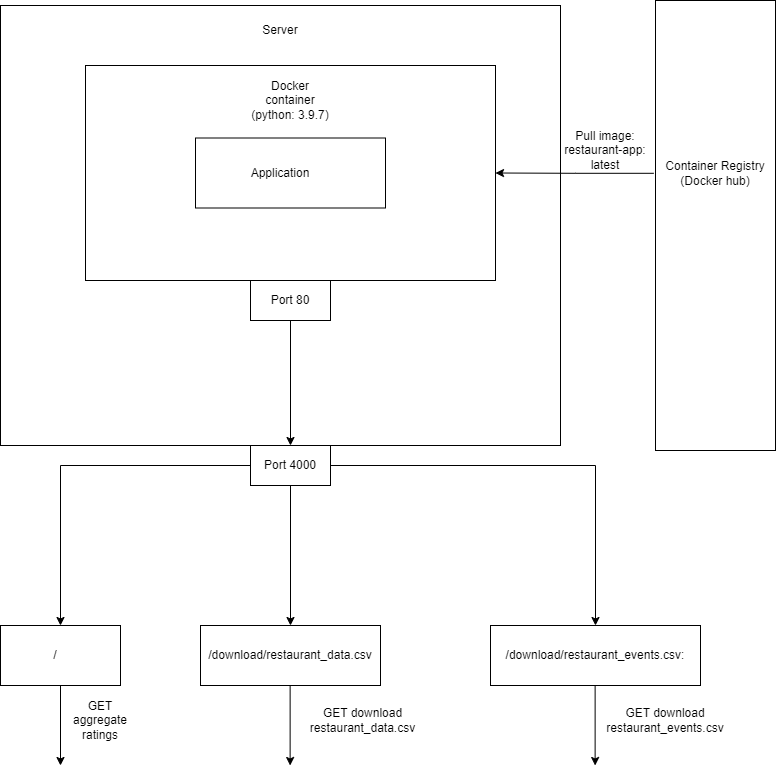

The diagram above was exported from draw.io. Its source (the exported page's mxGraphModel, read from the mxfile embedded in the PNG):
<mxGraphModel dx="1434" dy="750" grid="1" gridSize="10" guides="1" tooltips="1" connect="1" arrows="1" fold="1" page="1" pageScale="1" pageWidth="827" pageHeight="1169" math="0" shadow="0">
  <root>
    <mxCell id="0" />
    <mxCell id="1" parent="0" />
    <mxCell id="g1QDwC85sD16Sms51a_H-2" value="" style="rounded=0;whiteSpace=wrap;html=1;rotation=-90;" parent="1" vertex="1">
      <mxGeometry x="530" y="200" width="450" height="120" as="geometry" />
    </mxCell>
    <mxCell id="g1QDwC85sD16Sms51a_H-3" value="Container Registry&lt;br&gt;(Docker hub)" style="text;html=1;strokeColor=none;fillColor=none;align=center;verticalAlign=middle;whiteSpace=wrap;rounded=0;" parent="1" vertex="1">
      <mxGeometry x="700" y="172.5" width="110" height="70" as="geometry" />
    </mxCell>
    <mxCell id="g1QDwC85sD16Sms51a_H-4" value="" style="rounded=0;whiteSpace=wrap;html=1;" parent="1" vertex="1">
      <mxGeometry x="40" y="40" width="560" height="440" as="geometry" />
    </mxCell>
    <mxCell id="g1QDwC85sD16Sms51a_H-7" value="" style="rounded=0;whiteSpace=wrap;html=1;" parent="1" vertex="1">
      <mxGeometry x="125" y="100" width="410" height="215" as="geometry" />
    </mxCell>
    <mxCell id="g1QDwC85sD16Sms51a_H-5" value="Docker container (python: 3.9.7)" style="text;html=1;strokeColor=none;fillColor=none;align=center;verticalAlign=middle;whiteSpace=wrap;rounded=0;" parent="1" vertex="1">
      <mxGeometry x="285" y="110" width="90" height="50" as="geometry" />
    </mxCell>
    <mxCell id="g1QDwC85sD16Sms51a_H-11" style="edgeStyle=orthogonalEdgeStyle;rounded=0;orthogonalLoop=1;jettySize=auto;html=1;exitX=0.616;exitY=-0.015;exitDx=0;exitDy=0;exitPerimeter=0;" parent="1" source="g1QDwC85sD16Sms51a_H-2" target="g1QDwC85sD16Sms51a_H-7" edge="1">
      <mxGeometry relative="1" as="geometry">
        <mxPoint x="680" y="208" as="sourcePoint" />
      </mxGeometry>
    </mxCell>
    <mxCell id="g1QDwC85sD16Sms51a_H-6" value="" style="rounded=0;whiteSpace=wrap;html=1;" parent="1" vertex="1">
      <mxGeometry x="235" y="172.5" width="190" height="70" as="geometry" />
    </mxCell>
    <mxCell id="g1QDwC85sD16Sms51a_H-8" value="Application" style="text;html=1;strokeColor=none;fillColor=none;align=center;verticalAlign=middle;whiteSpace=wrap;rounded=0;" parent="1" vertex="1">
      <mxGeometry x="290" y="192.5" width="60" height="30" as="geometry" />
    </mxCell>
    <mxCell id="g1QDwC85sD16Sms51a_H-9" value="Server" style="text;html=1;strokeColor=none;fillColor=none;align=center;verticalAlign=middle;whiteSpace=wrap;rounded=0;" parent="1" vertex="1">
      <mxGeometry x="290" y="50" width="60" height="30" as="geometry" />
    </mxCell>
    <mxCell id="g1QDwC85sD16Sms51a_H-13" value="Pull image:&lt;br&gt;restaurant-app: latest" style="text;html=1;strokeColor=none;fillColor=none;align=center;verticalAlign=middle;whiteSpace=wrap;rounded=0;" parent="1" vertex="1">
      <mxGeometry x="600" y="160" width="90" height="50" as="geometry" />
    </mxCell>
    <mxCell id="Ux_S10V8FB0lo7fHF2h9-1" value="" style="rounded=0;whiteSpace=wrap;html=1;" parent="1" vertex="1">
      <mxGeometry x="290" y="315" width="80" height="40" as="geometry" />
    </mxCell>
    <mxCell id="Ux_S10V8FB0lo7fHF2h9-2" value="Port 80" style="text;html=1;strokeColor=none;fillColor=none;align=center;verticalAlign=middle;whiteSpace=wrap;rounded=0;" parent="1" vertex="1">
      <mxGeometry x="300" y="320" width="60" height="30" as="geometry" />
    </mxCell>
    <mxCell id="Ux_S10V8FB0lo7fHF2h9-7" value="" style="group" parent="1" vertex="1" connectable="0">
      <mxGeometry x="290" y="480" width="80" height="40" as="geometry" />
    </mxCell>
    <mxCell id="Ux_S10V8FB0lo7fHF2h9-8" value="" style="rounded=0;whiteSpace=wrap;html=1;" parent="Ux_S10V8FB0lo7fHF2h9-7" vertex="1">
      <mxGeometry width="80" height="40" as="geometry" />
    </mxCell>
    <mxCell id="Ux_S10V8FB0lo7fHF2h9-9" value="Port 4000&lt;br&gt;" style="text;html=1;strokeColor=none;fillColor=none;align=center;verticalAlign=middle;whiteSpace=wrap;rounded=0;" parent="Ux_S10V8FB0lo7fHF2h9-7" vertex="1">
      <mxGeometry x="10" y="5" width="60" height="30" as="geometry" />
    </mxCell>
    <mxCell id="Ux_S10V8FB0lo7fHF2h9-10" value="" style="endArrow=classic;html=1;rounded=0;exitX=0.5;exitY=1;exitDx=0;exitDy=0;" parent="1" source="Ux_S10V8FB0lo7fHF2h9-1" edge="1">
      <mxGeometry width="50" height="50" relative="1" as="geometry">
        <mxPoint x="343.85" y="390" as="sourcePoint" />
        <mxPoint x="330.0038461538461" y="480" as="targetPoint" />
      </mxGeometry>
    </mxCell>
    <mxCell id="Ux_S10V8FB0lo7fHF2h9-12" value="" style="rounded=0;whiteSpace=wrap;html=1;" parent="1" vertex="1">
      <mxGeometry x="40" y="660" width="120" height="60" as="geometry" />
    </mxCell>
    <mxCell id="Ux_S10V8FB0lo7fHF2h9-14" value="/" style="text;html=1;strokeColor=none;fillColor=none;align=center;verticalAlign=middle;whiteSpace=wrap;rounded=0;" parent="1" vertex="1">
      <mxGeometry x="65" y="675" width="60" height="30" as="geometry" />
    </mxCell>
    <mxCell id="Ux_S10V8FB0lo7fHF2h9-18" value="" style="group" parent="1" vertex="1" connectable="0">
      <mxGeometry x="240" y="660" width="180" height="60" as="geometry" />
    </mxCell>
    <mxCell id="Ux_S10V8FB0lo7fHF2h9-11" value="" style="rounded=0;whiteSpace=wrap;html=1;" parent="Ux_S10V8FB0lo7fHF2h9-18" vertex="1">
      <mxGeometry width="180" height="60" as="geometry" />
    </mxCell>
    <mxCell id="Ux_S10V8FB0lo7fHF2h9-16" value="/download/restaurant_data.csv" style="text;html=1;strokeColor=none;fillColor=none;align=center;verticalAlign=middle;whiteSpace=wrap;rounded=0;" parent="Ux_S10V8FB0lo7fHF2h9-18" vertex="1">
      <mxGeometry x="60" y="15" width="60" height="30" as="geometry" />
    </mxCell>
    <mxCell id="Ux_S10V8FB0lo7fHF2h9-19" value="" style="group" parent="1" vertex="1" connectable="0">
      <mxGeometry x="530" y="660" width="210" height="60" as="geometry" />
    </mxCell>
    <mxCell id="Ux_S10V8FB0lo7fHF2h9-20" value="" style="rounded=0;whiteSpace=wrap;html=1;" parent="Ux_S10V8FB0lo7fHF2h9-19" vertex="1">
      <mxGeometry width="210" height="60" as="geometry" />
    </mxCell>
    <mxCell id="Ux_S10V8FB0lo7fHF2h9-21" value="/download/restaurant_events.csv:" style="text;html=1;strokeColor=none;fillColor=none;align=center;verticalAlign=middle;whiteSpace=wrap;rounded=0;" parent="Ux_S10V8FB0lo7fHF2h9-19" vertex="1">
      <mxGeometry x="75" y="15" width="60" height="30" as="geometry" />
    </mxCell>
    <mxCell id="Ux_S10V8FB0lo7fHF2h9-23" value="" style="endArrow=classic;html=1;rounded=0;entryX=0.5;entryY=0;entryDx=0;entryDy=0;exitX=0;exitY=0.5;exitDx=0;exitDy=0;" parent="1" source="Ux_S10V8FB0lo7fHF2h9-8" target="Ux_S10V8FB0lo7fHF2h9-12" edge="1">
      <mxGeometry width="50" height="50" relative="1" as="geometry">
        <mxPoint x="290" y="650" as="sourcePoint" />
        <mxPoint x="340" y="600" as="targetPoint" />
        <Array as="points">
          <mxPoint x="100" y="500" />
        </Array>
      </mxGeometry>
    </mxCell>
    <mxCell id="Ux_S10V8FB0lo7fHF2h9-24" value="" style="endArrow=classic;html=1;rounded=0;entryX=0.5;entryY=0;entryDx=0;entryDy=0;" parent="1" target="Ux_S10V8FB0lo7fHF2h9-11" edge="1">
      <mxGeometry width="50" height="50" relative="1" as="geometry">
        <mxPoint x="330" y="520" as="sourcePoint" />
        <mxPoint x="340" y="600" as="targetPoint" />
      </mxGeometry>
    </mxCell>
    <mxCell id="Ux_S10V8FB0lo7fHF2h9-25" value="" style="endArrow=classic;html=1;rounded=0;exitX=1;exitY=0.5;exitDx=0;exitDy=0;entryX=0.5;entryY=0;entryDx=0;entryDy=0;" parent="1" source="Ux_S10V8FB0lo7fHF2h9-8" target="Ux_S10V8FB0lo7fHF2h9-20" edge="1">
      <mxGeometry width="50" height="50" relative="1" as="geometry">
        <mxPoint x="290" y="650" as="sourcePoint" />
        <mxPoint x="340" y="600" as="targetPoint" />
        <Array as="points">
          <mxPoint x="635" y="500" />
        </Array>
      </mxGeometry>
    </mxCell>
    <mxCell id="Ux_S10V8FB0lo7fHF2h9-26" value="GET aggregate ratings" style="text;html=1;strokeColor=none;fillColor=none;align=center;verticalAlign=middle;whiteSpace=wrap;rounded=0;" parent="1" vertex="1">
      <mxGeometry x="110" y="740" width="60" height="30" as="geometry" />
    </mxCell>
    <mxCell id="Ux_S10V8FB0lo7fHF2h9-27" value="GET download restaurant_data.csv" style="text;html=1;strokeColor=none;fillColor=none;align=center;verticalAlign=middle;whiteSpace=wrap;rounded=0;" parent="1" vertex="1">
      <mxGeometry x="360" y="730" width="85" height="50" as="geometry" />
    </mxCell>
    <mxCell id="Ux_S10V8FB0lo7fHF2h9-28" value="GET download restaurant_events.csv" style="text;html=1;strokeColor=none;fillColor=none;align=center;verticalAlign=middle;whiteSpace=wrap;rounded=0;" parent="1" vertex="1">
      <mxGeometry x="670" y="735" width="70" height="40" as="geometry" />
    </mxCell>
    <mxCell id="Ux_S10V8FB0lo7fHF2h9-29" value="" style="endArrow=classic;html=1;rounded=0;exitX=0.5;exitY=1;exitDx=0;exitDy=0;" parent="1" source="Ux_S10V8FB0lo7fHF2h9-12" edge="1">
      <mxGeometry width="50" height="50" relative="1" as="geometry">
        <mxPoint x="370" y="640" as="sourcePoint" />
        <mxPoint x="100" y="800" as="targetPoint" />
      </mxGeometry>
    </mxCell>
    <mxCell id="Ux_S10V8FB0lo7fHF2h9-30" value="" style="endArrow=classic;html=1;rounded=0;exitX=0.5;exitY=1;exitDx=0;exitDy=0;" parent="1" edge="1">
      <mxGeometry width="50" height="50" relative="1" as="geometry">
        <mxPoint x="329.63" y="720" as="sourcePoint" />
        <mxPoint x="329.63" y="800" as="targetPoint" />
      </mxGeometry>
    </mxCell>
    <mxCell id="Ux_S10V8FB0lo7fHF2h9-31" value="" style="endArrow=classic;html=1;rounded=0;exitX=0.5;exitY=1;exitDx=0;exitDy=0;" parent="1" edge="1">
      <mxGeometry width="50" height="50" relative="1" as="geometry">
        <mxPoint x="634.63" y="720" as="sourcePoint" />
        <mxPoint x="634.63" y="800" as="targetPoint" />
      </mxGeometry>
    </mxCell>
  </root>
</mxGraphModel>